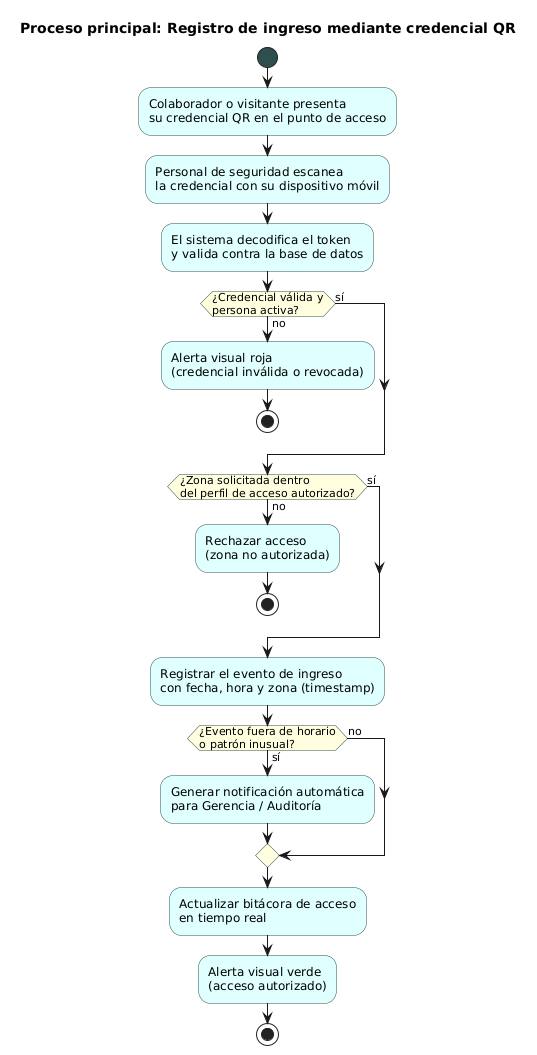

The diagram above was rendered by PlantUML. Its source (embedded in the PNG):
@startuml
skinparam backgroundColor White
skinparam activity {
    BackgroundColor LightCyan
    BorderColor DarkSlateGray
    DiamondBackgroundColor LightYellow
    DiamondBorderColor DarkSlateGray
    StartColor DarkSlateGray
    EndColor DarkSlateGray
}
title Proceso principal: Registro de ingreso mediante credencial QR

start
:Colaborador o visitante presenta\nsu credencial QR en el punto de acceso;
:Personal de seguridad escanea\nla credencial con su dispositivo móvil;
:El sistema decodifica el token\ny valida contra la base de datos;

if (¿Credencial válida y\npersona activa?) then (no)
    :Alerta visual roja\n(credencial inválida o revocada);
    stop
else (sí)
endif

if (¿Zona solicitada dentro\ndel perfil de acceso autorizado?) then (no)
    :Rechazar acceso\n(zona no autorizada);
    stop
else (sí)
endif

:Registrar el evento de ingreso\ncon fecha, hora y zona (timestamp);

if (¿Evento fuera de horario\no patrón inusual?) then (sí)
    :Generar notificación automática\npara Gerencia / Auditoría;
else (no)
endif

:Actualizar bitácora de acceso\nen tiempo real;
:Alerta visual verde\n(acceso autorizado);
stop
@enduml